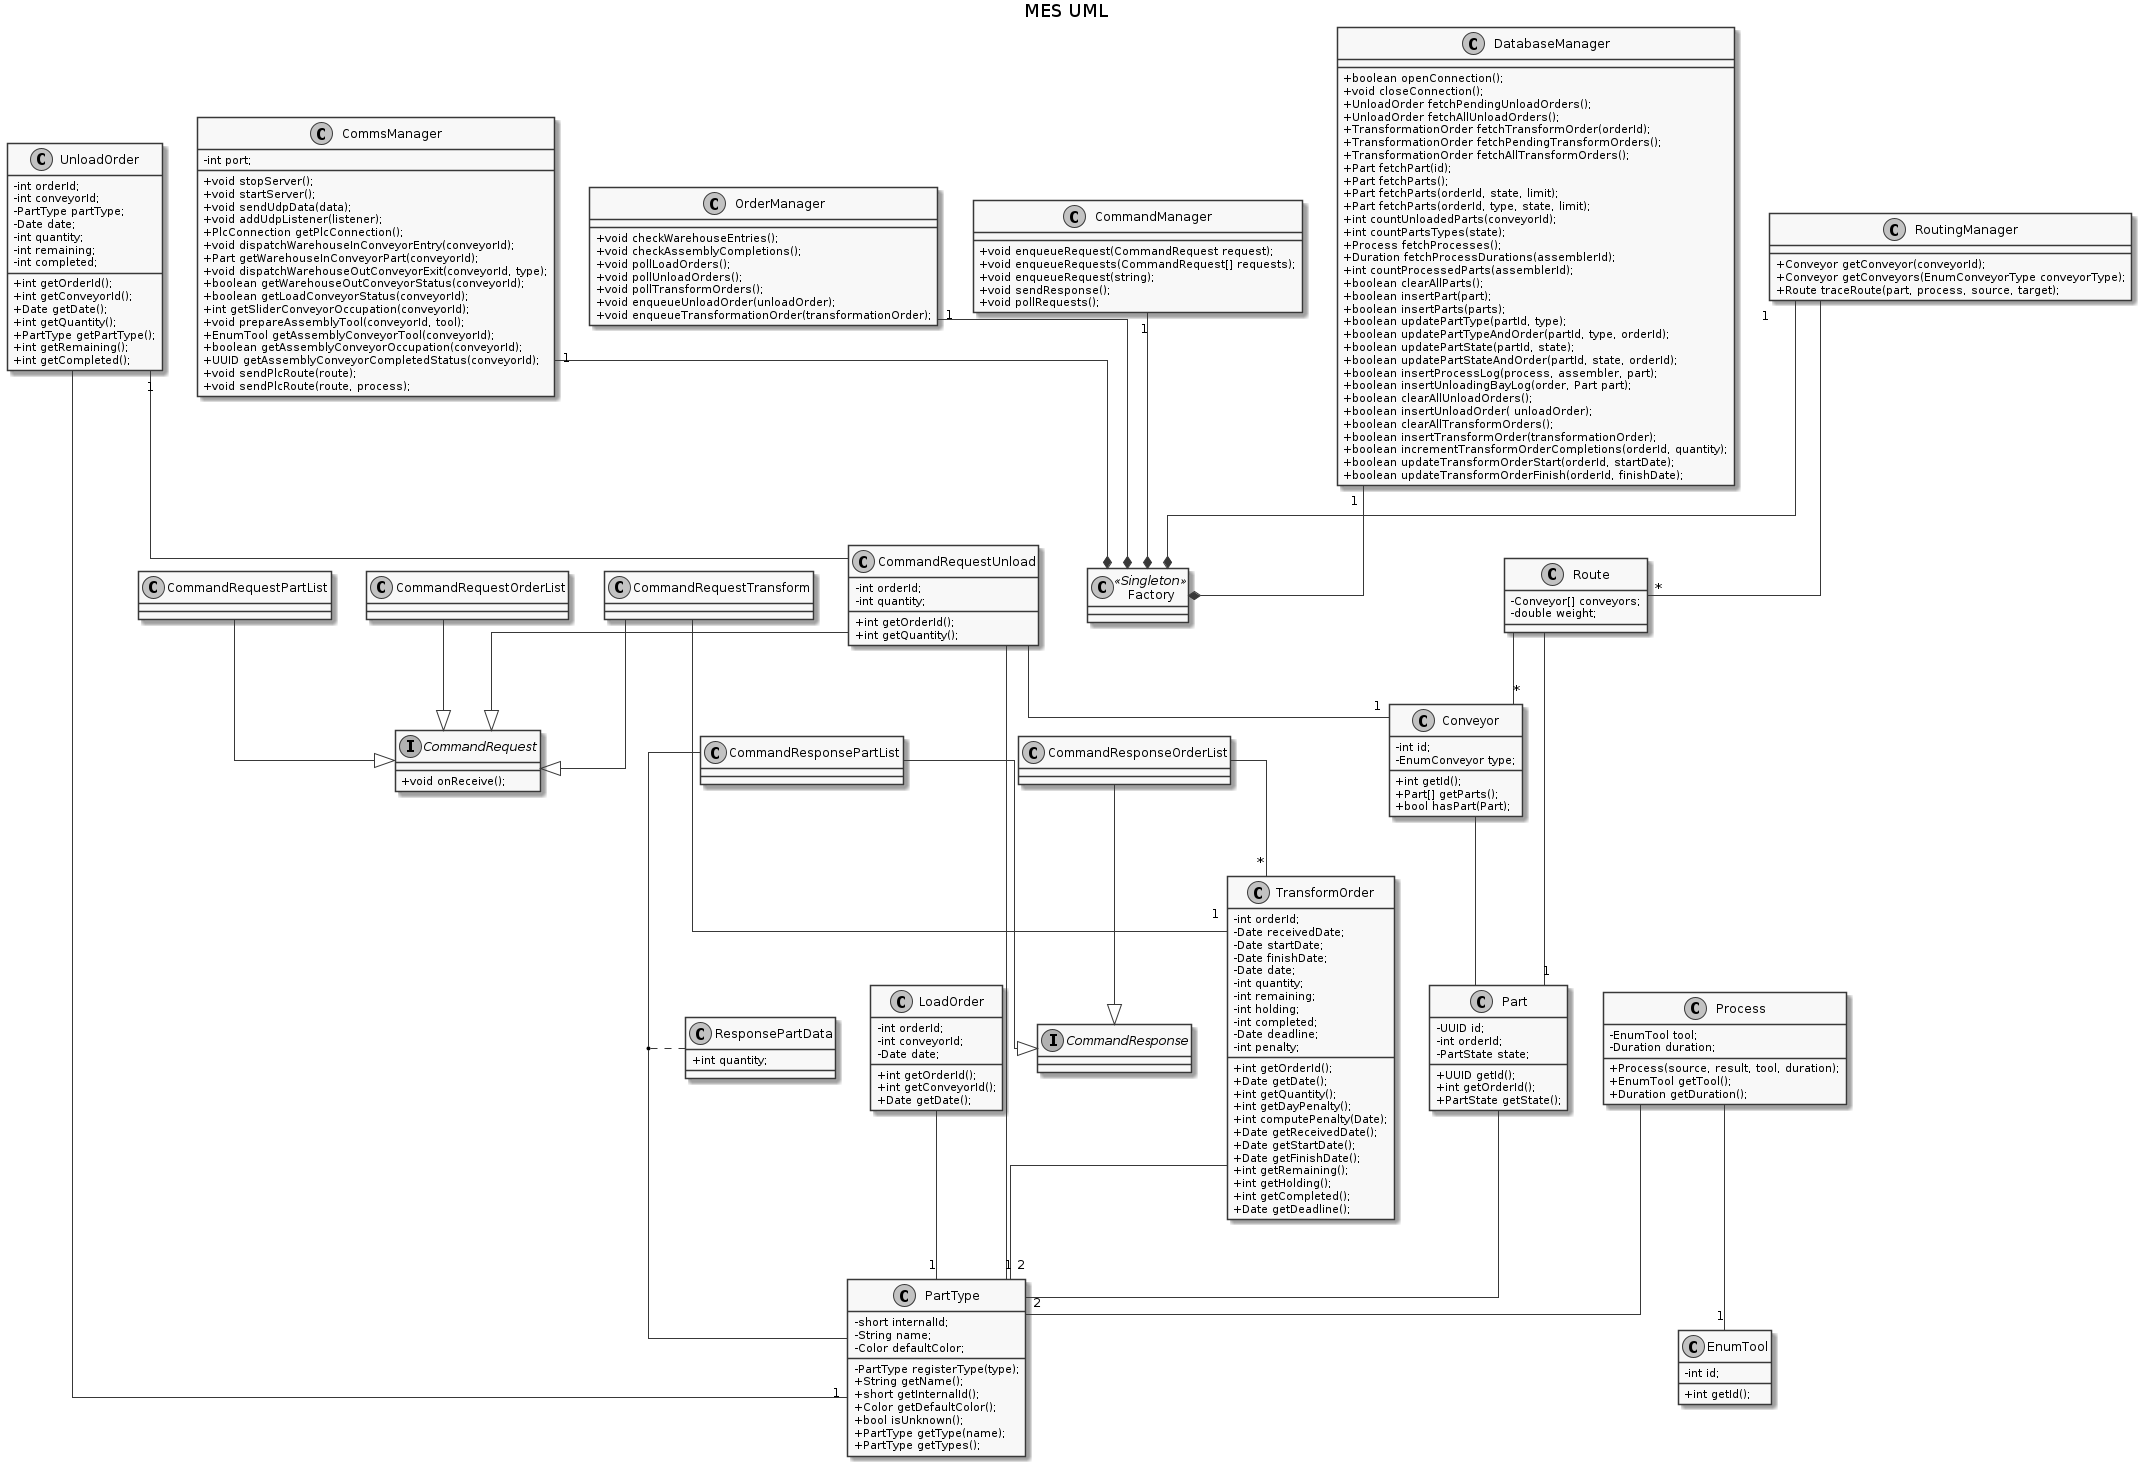

The diagram above was rendered by PlantUML. Its source (embedded in the PNG):
@startuml
skinparam linetype ortho
skinparam Monochrome true
skinparam classAttributeIconSize 0

title MES UML

'Factory'
class Factory <<Singleton>> {

}

CommandManager "1"--* Factory
DatabaseManager "1"--* Factory
RoutingManager "1"--* Factory
CommsManager "1"--* Factory
OrderManager "1"--* Factory

/'

Basic blocks

'/

class PartType {
  - PartType registerType(type);
  - short internalId;
  - String name;
  - Color defaultColor;

  + String getName();
  + short getInternalId();
  + Color getDefaultColor();
  + bool isUnknown();
  + PartType getType(name);
  + PartType getTypes();
}

class Part {
  - UUID id;
  - int orderId;
  - PartState state;

  + UUID getId();
  + int getOrderId();
  + PartState getState();
}

Part -- PartType

class EnumTool {
  - int id;
  + int getId();
}

/'

Conveyors

'/

class Conveyor {
  - int id;
  - EnumConveyor type;

  + int getId();
  + Part[] getParts();
  + bool hasPart(Part);
}

Conveyor -- Part

/'

Processes

'/

class Process {
  - EnumTool tool;
  - Duration duration;
   

  + Process(source, result, tool, duration);
  + EnumTool getTool();
  + Duration getDuration();
}

Process -- "2" PartType
Process -- "1" EnumTool

/'

Communication

'/

'Requests'

class CommandManager{

  + void enqueueRequest(CommandRequest request);
  + void enqueueRequests(CommandRequest[] requests);
  + void enqueueRequest(string);
  + void sendResponse();
  + void pollRequests();
  
}

interface CommandRequest {
  + void onReceive();
}

class CommandRequestTransform {
}

CommandRequestTransform --|> CommandRequest
CommandRequestTransform --"1" TransformOrder
TransformOrder -- "2" PartType


class CommandRequestUnload {
  - int orderId;
  - int quantity;

  + int getOrderId();
  + int getQuantity();
}

CommandRequestUnload --|> CommandRequest
CommandRequestUnload -- "1" Conveyor
CommandRequestUnload -- "1" PartType

class CommandRequestOrderList {
}

CommandRequestOrderList --|> CommandRequest

class CommandRequestPartList {
}

CommandRequestPartList --|> CommandRequest

'Orders'
class TransformOrder{
  - int orderId;
  - Date receivedDate;
  - Date startDate;
  - Date finishDate;
  - Date date;
  - int quantity;
  - int remaining;
  - int holding;
  - int completed;
  - Date deadline;
  - int penalty;

  + int getOrderId();
  + Date getDate();
  + int getQuantity();
  + int getDayPenalty();
  + int computePenalty(Date);
  + Date getReceivedDate();
  + Date getStartDate();
  + Date getFinishDate();
  + int getRemaining();
  + int getHolding();
  + int getCompleted();
  + Date getDeadline();

}

class UnloadOrder{
  - int orderId;
	- int conveyorId;
  - PartType partType;
  - Date date;
  - int quantity;
  - int remaining;
  - int completed;

  + int getOrderId();
  + int getConveyorId();
  + Date getDate();
  + int getQuantity();
  + PartType getPartType();
  + int getRemaining();
  + int getCompleted();
}

UnloadOrder --"1" PartType
UnloadOrder "1"-- CommandRequestUnload

class LoadOrder{
  - int orderId;
	- int conveyorId;
  - Date date;

  + int getOrderId();
  + int getConveyorId();
  + Date getDate();
}

LoadOrder --"1" PartType

'Responses'

interface CommandResponse {
}

class CommandResponseOrderList {
}

CommandResponseOrderList --|> CommandResponse
CommandResponseOrderList --"*" TransformOrder

class CommandResponsePartList {
}

(CommandResponsePartList, PartType) .. ResponsePartData

class ResponsePartData { 
  + int quantity;
}

CommandResponsePartList --|> CommandResponse
/'

Routing

'/

class RoutingManager{

  + Conveyor getConveyor(conveyorId);
  + Conveyor getConveyors(EnumConveyorType conveyorType);
  + Route traceRoute(part, process, source, target);

}

RoutingManager --"*" Route

class Route{
  - Conveyor[] conveyors;
  - double weight;
}

Route --"*" Conveyor
Route --"1" Part

/'

Database

'/
class DatabaseManager{
  
  + boolean openConnection();
  + void closeConnection();
  + UnloadOrder fetchPendingUnloadOrders();
  + UnloadOrder fetchAllUnloadOrders();
  + TransformationOrder fetchTransformOrder(orderId);
  + TransformationOrder fetchPendingTransformOrders();
  + TransformationOrder fetchAllTransformOrders();
  + Part fetchPart(id);
  + Part fetchParts();
  + Part fetchParts(orderId, state, limit);
  + Part fetchParts(orderId, type, state, limit);
  + int countUnloadedParts(conveyorId);
  + int countPartsTypes(state);
  + Process fetchProcesses();
  + Duration fetchProcessDurations(assemblerId);
  + int countProcessedParts(assemblerId);
  + boolean clearAllParts();
  + boolean insertPart(part);
  + boolean insertParts(parts);
  + boolean updatePartType(partId, type);
  + boolean updatePartTypeAndOrder(partId, type, orderId);
  + boolean updatePartState(partId, state);
  + boolean updatePartStateAndOrder(partId, state, orderId);
  + boolean insertProcessLog(process, assembler, part);
  + boolean insertUnloadingBayLog(order, Part part);
  + boolean clearAllUnloadOrders();
  + boolean insertUnloadOrder( unloadOrder);
  + boolean clearAllTransformOrders();
  + boolean insertTransformOrder(transformationOrder);
  + boolean incrementTransformOrderCompletions(orderId, quantity);
  + boolean updateTransformOrderStart(orderId, startDate);
  + boolean updateTransformOrderFinish(orderId, finishDate);

}

/'

UDP Manager

'/

class CommsManager{
  - int port;

  + void stopServer();
  + void startServer();
  + void sendUdpData(data);
  + void addUdpListener(listener);
  + PlcConnection getPlcConnection();
  + void dispatchWarehouseInConveyorEntry(conveyorId);
  + Part getWarehouseInConveyorPart(conveyorId);
  + void dispatchWarehouseOutConveyorExit(conveyorId, type);
  + boolean getWarehouseOutConveyorStatus(conveyorId);
  + boolean getLoadConveyorStatus(conveyorId);
  + int getSliderConveyorOccupation(conveyorId);
  + void prepareAssemblyTool(conveyorId, tool);
  + EnumTool getAssemblyConveyorTool(conveyorId);
  + boolean getAssemblyConveyorOccupation(conveyorId);
  + UUID getAssemblyConveyorCompletedStatus(conveyorId);
  + void sendPlcRoute(route);
  + void sendPlcRoute(route, process);

}

/' 

Order Manager

'/

class OrderManager{

  + void checkWarehouseEntries();
  + void checkAssemblyCompletions();
  + void pollLoadOrders();
  + void pollUnloadOrders();
  + void pollTransformOrders();
  + void enqueueUnloadOrder(unloadOrder);
  + void enqueueTransformationOrder(transformationOrder);

}

@enduml